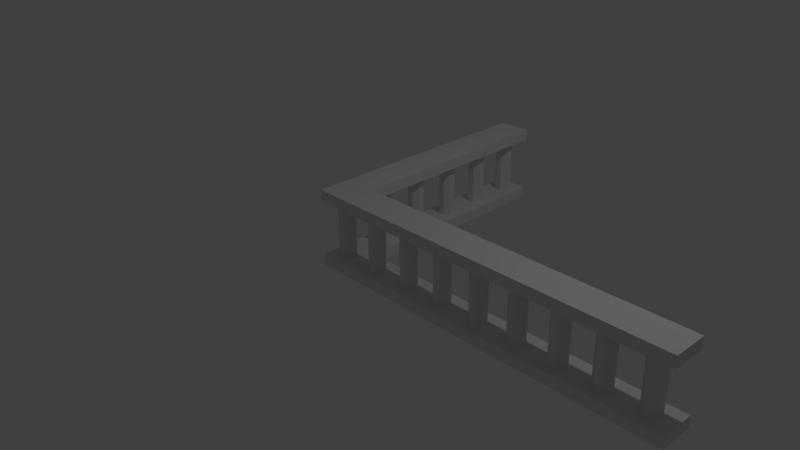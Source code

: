 # Source: banister1.blend  (saved by Blender 2.76.0; exported with 4.5.12 LTS)
import bpy
from mathutils import Matrix  # noqa: F401  (used for matrix-valued properties, if any)

bpy.ops.wm.read_factory_settings(use_empty=True)
scene = bpy.context.scene
scene.name = 'Scene'

# ---- collections
col_collection_1 = bpy.data.collections.new('Collection 1'); scene.collection.children.link(col_collection_1)

# ---- world
world_world = bpy.data.worlds.new('World'); scene.world = world_world
world_world.color = (0.05088, 0.05088, 0.05088)
world_world.use_sun_shadow = False
world_world.sun_shadow_jitter_overblur = 0.0
world_world.cycles.sampling_method = 'MANUAL'
world_world.cycles.sample_map_resolution = 256

# ---- cameras
cam_camera = bpy.data.cameras.new('Camera')
cam_camera.clip_end = 100.0
cam_camera.lens = 35.0
cam_camera.sensor_width = 32.0
cam_camera.sensor_height = 18.0
cam_camera.ortho_scale = 7.314
cam_camera.dof.focus_distance = 0.0
cam_camera.dof.aperture_fstop = 128.0

# ---- lights
light_lamp = bpy.data.lights.new('Lamp', 'POINT')
light_lamp.transmission_factor = 0.0
light_lamp.cutoff_distance = 30.0
light_lamp.energy = 100.0
light_lamp.shadow_buffer_clip_start = 1.001
light_lamp.shadow_soft_size = 0.1
light_lamp.shadow_maximum_resolution = 0.006
light_lamp.use_absolute_resolution = True
light_lamp.cycles.use_multiple_importance_sampling = False

# ---- meshes
me_banister1_001 = bpy.data.meshes.new('Banister1.001')
me_banister1_001.from_pydata([(27.39, -1.206, 5.0), (27.39, -1.206, 0.0), (27.39, -1.794, 5.0), (27.39, -1.794, 0.0), (27.81, -0.791, 5.0), (27.81, -0.791, 0.0), (28.39, -0.791, 5.0), (28.39, -0.791, 0.0), (28.81, -1.206, 5.0), (28.81, -1.206, 0.0), (28.81, -1.794, 5.0), (28.81, -1.794, 0.0), (28.39, -2.209, 5.0), (28.39, -2.209, 0.0), (27.81, -2.209, 5.0), (27.81, -2.209, 0.0), (23.69, -1.206, 5.0), (23.69, -1.206, 0.0), (23.69, -1.794, 5.0), (23.69, -1.794, 0.0), (24.11, -0.791, 5.0), (24.11, -0.791, 0.0), (24.69, -0.791, 5.0), (24.69, -0.791, 0.0), (25.11, -1.206, 5.0), (25.11, -1.206, 0.0), (25.11, -1.794, 5.0), (25.11, -1.794, 0.0), (24.69, -2.209, 5.0), (24.69, -2.209, 0.0), (24.11, -2.209, 5.0), (24.11, -2.209, 0.0), (19.99, -1.206, 5.0), (19.99, -1.206, 0.0), (19.99, -1.794, 5.0), (19.99, -1.794, 0.0), (20.41, -0.791, 5.0), (20.41, -0.791, 0.0), (20.99, -0.791, 5.0), (20.99, -0.791, 0.0), (21.41, -1.206, 5.0), (21.41, -1.206, 0.0), (21.41, -1.794, 5.0), (21.41, -1.794, 0.0), (20.99, -2.209, 5.0), (20.99, -2.209, 0.0), (20.41, -2.209, 5.0), (20.41, -2.209, 0.0), (16.29, -1.206, 5.0), (16.29, -1.206, 0.0), (16.29, -1.794, 5.0), (16.29, -1.794, 0.0), (16.71, -0.791, 5.0), (16.71, -0.791, 0.0), (17.29, -0.791, 5.0), (17.29, -0.791, 0.0), (17.71, -1.206, 5.0), (17.71, -1.206, 0.0), (17.71, -1.794, 5.0), (17.71, -1.794, 0.0), (17.29, -2.209, 5.0), (17.29, -2.209, 0.0), (16.71, -2.209, 5.0), (16.71, -2.209, 0.0), (12.59, -1.206, 5.0), (12.59, -1.206, 0.0), (12.59, -1.794, 5.0), (12.59, -1.794, 0.0), (13.01, -0.791, 5.0), (13.01, -0.791, 0.0), (13.59, -0.791, 5.0), (13.59, -0.791, 0.0), (14.01, -1.206, 5.0), (14.01, -1.206, 0.0), (14.01, -1.794, 5.0), (14.01, -1.794, 0.0), (13.59, -2.209, 5.0), (13.59, -2.209, 0.0), (13.01, -2.209, 5.0), (13.01, -2.209, 0.0), (8.891, -1.206, 5.0), (8.891, -1.206, 0.0), (8.891, -1.794, 5.0), (8.891, -1.794, 0.0), (9.306, -0.791, 5.0), (9.306, -0.791, 0.0), (9.894, -0.791, 5.0), (9.894, -0.791, 0.0), (10.31, -1.206, 5.0), (10.31, -1.206, 0.0), (10.31, -1.794, 5.0), (10.31, -1.794, 0.0), (9.894, -2.209, 5.0), (9.894, -2.209, 0.0), (9.306, -2.209, 5.0), (9.306, -2.209, 0.0), (5.191, -1.206, 5.0), (5.191, -1.206, 0.0), (5.191, -1.794, 5.0), (5.191, -1.794, 0.0), (5.606, -0.791, 5.0), (5.606, -0.791, 0.0), (6.194, -0.791, 5.0), (6.194, -0.791, 0.0), (6.609, -1.206, 5.0), (6.609, -1.206, 0.0), (6.609, -1.794, 5.0), (6.609, -1.794, 0.0), (6.194, -2.209, 5.0), (6.194, -2.209, 0.0), (5.606, -2.209, 5.0), (5.606, -2.209, 0.0), (1.491, -1.206, 5.0), (1.491, -1.206, 0.0), (1.491, -1.794, 5.0), (1.491, -1.794, 0.0), (1.906, -0.791, 5.0), (1.906, -0.791, 0.0), (2.494, -0.791, 5.0), (2.494, -0.791, 0.0), (2.909, -1.206, 5.0), (2.909, -1.206, 0.0), (2.909, -1.794, 5.0), (2.909, -1.794, 0.0), (2.494, -2.209, 5.0), (2.494, -2.209, 0.0), (1.906, -2.209, 5.0), (1.906, -2.209, 0.0), (-2.209, 18.79, 5.0), (-2.209, 18.79, 0.0), (-2.209, 18.21, 5.0), (-2.209, 18.21, 0.0), (-1.794, 19.21, 5.0), (-1.794, 19.21, 0.0), (-1.206, 19.21, 5.0), (-1.206, 19.21, 0.0), (-0.791, 18.79, 5.0), (-0.791, 18.79, 0.0), (-0.791, 18.21, 5.0), (-0.791, 18.21, 0.0), (-1.206, 17.79, 5.0), (-1.206, 17.79, 0.0), (-1.794, 17.79, 5.0), (-1.794, 17.79, 0.0), (-2.209, 14.79, 5.0), (-2.209, 14.79, 0.0), (-2.209, 14.21, 5.0), (-2.209, 14.21, 0.0), (-1.794, 15.21, 5.0), (-1.794, 15.21, 0.0), (-1.206, 15.21, 5.0), (-1.206, 15.21, 0.0), (-0.791, 14.79, 5.0), (-0.791, 14.79, 0.0), (-0.791, 14.21, 5.0), (-0.791, 14.21, 0.0), (-1.206, 13.79, 5.0), (-1.206, 13.79, 0.0), (-1.794, 13.79, 5.0), (-1.794, 13.79, 0.0), (-2.209, 10.79, 5.0), (-2.209, 10.79, 0.0), (-2.209, 10.21, 5.0), (-2.209, 10.21, 0.0), (-1.794, 11.21, 5.0), (-1.794, 11.21, 0.0), (-1.206, 11.21, 5.0), (-1.206, 11.21, 0.0), (-0.791, 10.79, 5.0), (-0.791, 10.79, 0.0), (-0.791, 10.21, 5.0), (-0.791, 10.21, 0.0), (-1.206, 9.791, 5.0), (-1.206, 9.791, 0.0), (-1.794, 9.791, 5.0), (-1.794, 9.791, 0.0), (-2.209, 6.794, 5.0), (-2.209, 6.794, 0.0), (-2.209, 6.206, 5.0), (-2.209, 6.206, 0.0), (-1.794, 7.209, 5.0), (-1.794, 7.209, 0.0), (-1.206, 7.209, 5.0), (-1.206, 7.209, 0.0), (-0.791, 6.794, 5.0), (-0.791, 6.794, 0.0), (-0.791, 6.206, 5.0), (-0.791, 6.206, 0.0), (-1.206, 5.791, 5.0), (-1.206, 5.791, 0.0), (-1.794, 5.791, 5.0), (-1.794, 5.791, 0.0), (-2.209, 2.794, 5.0), (-2.209, 2.794, 0.0), (-2.209, 2.206, 5.0), (-2.209, 2.206, 0.0), (-1.794, 3.209, 5.0), (-1.794, 3.209, 0.0), (-1.206, 3.209, 5.0), (-1.206, 3.209, 0.0), (-0.791, 2.794, 5.0), (-0.791, 2.794, 0.0), (-0.791, 2.206, 5.0), (-0.791, 2.206, 0.0), (-1.206, 1.791, 5.0), (-1.206, 1.791, 0.0), (-1.794, 1.791, 5.0), (-1.794, 1.791, 0.0), (-2.209, -1.206, 5.0), (-2.209, -1.206, 0.0), (-2.209, -1.794, 5.0), (-2.209, -1.794, 0.0), (-1.794, -0.791, 5.0), (-1.794, -0.791, 0.0), (-1.206, -0.791, 5.0), (-1.206, -0.791, 0.0), (-0.791, -1.206, 5.0), (-0.791, -1.206, 0.0), (-0.791, -1.794, 5.0), (-0.791, -1.794, 0.0), (-1.206, -2.209, 5.0), (-1.206, -2.209, 0.0), (-1.794, -2.209, 5.0), (-1.794, -2.209, 0.0), (-3.0, -3.0, 5.0), (-3.0, -3.0, 6.0), (-3.0, 20.0, 5.0), (-3.0, 20.0, 6.0), (0.0, 20.0, 5.0), (0.0, 20.0, 6.0), (30.0, -3.0, 5.0), (30.0, -3.0, 6.0), (0.0, 0.0, 6.0), (30.0, 9.185e-15, 6.0), (0.0, 0.0, 5.0), (30.0, 9.185e-15, 5.0), (30.0, 9.185e-15, 0.0), (30.0, -3.0, 0.0), (-3.0, -3.0, 0.0), (0.0, 0.0, 0.0), (-3.0, 20.0, 0.0), (0.0, 20.0, 0.0), (-3.0, -3.0, -1.0), (30.0, -3.0, -1.0), (30.0, 9.185e-15, -1.0), (-3.0, 20.0, -1.0), (0.0, 20.0, -1.0), (0.0, 0.0, -1.0)], [], [(0, 1, 2), (2, 1, 3), (4, 5, 0), (0, 5, 1), (6, 7, 4), (4, 7, 5), (8, 9, 6), (6, 9, 7), (10, 11, 8), (8, 11, 9), (12, 13, 10), (10, 13, 11), (14, 15, 12), (12, 15, 13), (2, 3, 14), (14, 3, 15), (16, 17, 18), (18, 17, 19), (20, 21, 16), (16, 21, 17), (22, 23, 20), (20, 23, 21), (24, 25, 22), (22, 25, 23), (26, 27, 24), (24, 27, 25), (28, 29, 26), (26, 29, 27), (30, 31, 28), (28, 31, 29), (18, 19, 30), (30, 19, 31), (32, 33, 34), (34, 33, 35), (36, 37, 32), (32, 37, 33), (38, 39, 36), (36, 39, 37), (40, 41, 38), (38, 41, 39), (42, 43, 40), (40, 43, 41), (44, 45, 42), (42, 45, 43), (46, 47, 44), (44, 47, 45), (34, 35, 46), (46, 35, 47), (48, 49, 50), (50, 49, 51), (52, 53, 48), (48, 53, 49), (54, 55, 52), (52, 55, 53), (56, 57, 54), (54, 57, 55), (58, 59, 56), (56, 59, 57), (60, 61, 58), (58, 61, 59), (62, 63, 60), (60, 63, 61), (50, 51, 62), (62, 51, 63), (64, 65, 66), (66, 65, 67), (68, 69, 64), (64, 69, 65), (70, 71, 68), (68, 71, 69), (72, 73, 70), (70, 73, 71), (74, 75, 72), (72, 75, 73), (76, 77, 74), (74, 77, 75), (78, 79, 76), (76, 79, 77), (66, 67, 78), (78, 67, 79), (80, 81, 82), (82, 81, 83), (84, 85, 80), (80, 85, 81), (86, 87, 84), (84, 87, 85), (88, 89, 86), (86, 89, 87), (90, 91, 88), (88, 91, 89), (92, 93, 90), (90, 93, 91), (94, 95, 92), (92, 95, 93), (82, 83, 94), (94, 83, 95), (96, 97, 98), (98, 97, 99), (100, 101, 96), (96, 101, 97), (102, 103, 100), (100, 103, 101), (104, 105, 102), (102, 105, 103), (106, 107, 104), (104, 107, 105), (108, 109, 106), (106, 109, 107), (110, 111, 108), (108, 111, 109), (98, 99, 110), (110, 99, 111), (112, 113, 114), (114, 113, 115), (116, 117, 112), (112, 117, 113), (118, 119, 116), (116, 119, 117), (120, 121, 118), (118, 121, 119), (122, 123, 120), (120, 123, 121), (124, 125, 122), (122, 125, 123), (126, 127, 124), (124, 127, 125), (114, 115, 126), (126, 115, 127), (128, 129, 130), (130, 129, 131), (132, 133, 128), (128, 133, 129), (134, 135, 132), (132, 135, 133), (136, 137, 134), (134, 137, 135), (138, 139, 136), (136, 139, 137), (140, 141, 138), (138, 141, 139), (142, 143, 140), (140, 143, 141), (130, 131, 142), (142, 131, 143), (144, 145, 146), (146, 145, 147), (148, 149, 144), (144, 149, 145), (150, 151, 148), (148, 151, 149), (152, 153, 150), (150, 153, 151), (154, 155, 152), (152, 155, 153), (156, 157, 154), (154, 157, 155), (158, 159, 156), (156, 159, 157), (146, 147, 158), (158, 147, 159), (160, 161, 162), (162, 161, 163), (164, 165, 160), (160, 165, 161), (166, 167, 164), (164, 167, 165), (168, 169, 166), (166, 169, 167), (170, 171, 168), (168, 171, 169), (172, 173, 170), (170, 173, 171), (174, 175, 172), (172, 175, 173), (162, 163, 174), (174, 163, 175), (176, 177, 178), (178, 177, 179), (180, 181, 176), (176, 181, 177), (182, 183, 180), (180, 183, 181), (184, 185, 182), (182, 185, 183), (186, 187, 184), (184, 187, 185), (188, 189, 186), (186, 189, 187), (190, 191, 188), (188, 191, 189), (178, 179, 190), (190, 179, 191), (192, 193, 194), (194, 193, 195), (196, 197, 192), (192, 197, 193), (198, 199, 196), (196, 199, 197), (200, 201, 198), (198, 201, 199), (202, 203, 200), (200, 203, 201), (204, 205, 202), (202, 205, 203), (206, 207, 204), (204, 207, 205), (194, 195, 206), (206, 195, 207), (208, 209, 210), (210, 209, 211), (212, 213, 208), (208, 213, 209), (214, 215, 212), (212, 215, 213), (216, 217, 214), (214, 217, 215), (218, 219, 216), (216, 219, 217), (220, 221, 218), (218, 221, 219), (222, 223, 220), (220, 223, 221), (210, 211, 222), (222, 211, 223), (224, 225, 226), (226, 225, 227), (226, 227, 228), (228, 227, 229), (230, 231, 224), (224, 231, 225), (229, 227, 232), (232, 227, 225), (231, 232, 225), (231, 233, 232), (228, 229, 234), (234, 229, 232), (234, 232, 235), (235, 232, 233), (235, 233, 230), (230, 233, 231), (2, 26, 0), (2, 28, 26), (2, 14, 28), (28, 14, 230), (30, 230, 44), (18, 44, 42), (16, 42, 40), (20, 40, 38), (235, 38, 36), (54, 36, 56), (54, 235, 36), (54, 52, 235), (235, 52, 70), (234, 70, 68), (86, 68, 88), (86, 234, 68), (86, 84, 234), (234, 84, 102), (100, 234, 102), (100, 118, 234), (100, 120, 118), (100, 96, 120), (120, 96, 122), (122, 96, 98), (124, 98, 110), (224, 110, 108), (94, 108, 82), (94, 224, 108), (94, 92, 224), (224, 92, 78), (76, 224, 78), (76, 230, 224), (76, 62, 230), (76, 50, 62), (76, 74, 50), (50, 74, 48), (48, 74, 72), (52, 72, 70), (52, 48, 72), (14, 12, 230), (230, 12, 10), (8, 230, 10), (8, 235, 230), (8, 6, 235), (235, 6, 4), (22, 4, 24), (22, 235, 4), (22, 20, 235), (235, 20, 38), (4, 0, 24), (24, 0, 26), (16, 18, 42), (18, 30, 44), (30, 28, 230), (20, 16, 40), (34, 58, 32), (34, 60, 58), (34, 46, 60), (60, 46, 230), (62, 60, 230), (46, 44, 230), (36, 32, 56), (56, 32, 58), (66, 90, 64), (66, 92, 90), (66, 78, 92), (235, 70, 234), (68, 64, 88), (88, 64, 90), (82, 106, 80), (82, 108, 106), (102, 84, 104), (104, 84, 80), (106, 104, 80), (122, 98, 124), (124, 110, 224), (126, 224, 220), (114, 220, 218), (112, 218, 216), (234, 216, 214), (212, 234, 214), (212, 206, 234), (212, 208, 206), (206, 208, 194), (194, 208, 224), (192, 224, 178), (190, 192, 178), (190, 196, 192), (190, 188, 196), (196, 188, 198), (198, 188, 200), (200, 188, 186), (234, 186, 184), (170, 184, 172), (170, 234, 184), (170, 228, 234), (170, 168, 228), (228, 168, 154), (152, 228, 154), (152, 138, 228), (152, 140, 138), (152, 150, 140), (140, 150, 148), (142, 148, 144), (130, 144, 226), (128, 226, 132), (128, 130, 226), (112, 114, 218), (114, 126, 220), (126, 124, 224), (118, 116, 234), (234, 116, 112), (216, 234, 112), (130, 142, 144), (142, 140, 148), (138, 136, 228), (228, 136, 134), (132, 228, 134), (132, 226, 228), (144, 146, 226), (226, 146, 160), (162, 226, 160), (162, 224, 226), (162, 176, 224), (162, 174, 176), (176, 174, 180), (180, 174, 172), (182, 172, 184), (182, 180, 172), (146, 158, 160), (160, 158, 164), (164, 158, 156), (166, 156, 168), (166, 164, 156), (156, 154, 168), (176, 178, 224), (200, 186, 234), (202, 234, 204), (202, 200, 234), (192, 194, 224), (206, 204, 234), (208, 210, 224), (224, 210, 222), (220, 224, 222), (1, 25, 3), (1, 23, 25), (1, 5, 23), (23, 5, 236), (21, 236, 39), (17, 39, 41), (19, 41, 43), (31, 43, 45), (237, 45, 47), (61, 47, 59), (61, 237, 47), (61, 63, 237), (237, 63, 77), (238, 77, 79), (93, 79, 91), (93, 238, 79), (93, 95, 238), (238, 95, 109), (111, 238, 109), (111, 125, 238), (111, 123, 125), (111, 99, 123), (123, 99, 121), (121, 99, 97), (119, 97, 101), (239, 101, 103), (85, 103, 81), (85, 239, 103), (85, 87, 239), (239, 87, 69), (71, 239, 69), (71, 236, 239), (71, 53, 236), (71, 49, 53), (71, 73, 49), (49, 73, 51), (51, 73, 75), (63, 75, 77), (63, 51, 75), (5, 7, 236), (236, 7, 9), (237, 9, 11), (13, 237, 11), (13, 15, 237), (237, 15, 29), (31, 237, 29), (31, 45, 237), (236, 9, 237), (29, 15, 27), (27, 15, 3), (25, 27, 3), (19, 17, 41), (17, 21, 39), (21, 23, 236), (31, 19, 43), (33, 57, 35), (33, 55, 57), (33, 37, 55), (55, 37, 236), (53, 55, 236), (37, 39, 236), (47, 35, 59), (59, 35, 57), (65, 89, 67), (65, 87, 89), (65, 69, 87), (237, 77, 238), (79, 67, 91), (91, 67, 89), (81, 105, 83), (81, 103, 105), (109, 95, 107), (107, 95, 83), (105, 107, 83), (121, 97, 119), (119, 101, 239), (117, 239, 113), (117, 119, 239), (113, 217, 115), (113, 239, 217), (217, 239, 215), (215, 239, 213), (213, 239, 207), (209, 207, 195), (238, 195, 193), (179, 193, 191), (179, 238, 193), (179, 177, 238), (238, 177, 163), (240, 163, 161), (147, 161, 159), (147, 240, 161), (147, 145, 240), (240, 145, 131), (129, 240, 131), (129, 133, 240), (240, 133, 135), (241, 135, 137), (139, 241, 137), (139, 153, 241), (139, 141, 153), (153, 141, 151), (151, 141, 143), (149, 143, 145), (149, 151, 143), (125, 127, 238), (238, 127, 221), (223, 238, 221), (223, 211, 238), (238, 211, 209), (195, 238, 209), (221, 127, 219), (219, 127, 115), (217, 219, 115), (240, 135, 241), (143, 131, 145), (153, 155, 241), (241, 155, 169), (171, 241, 169), (171, 239, 241), (171, 185, 239), (171, 173, 185), (185, 173, 183), (183, 173, 175), (181, 175, 177), (181, 183, 175), (155, 157, 169), (169, 157, 167), (167, 157, 159), (165, 159, 161), (165, 167, 159), (238, 163, 240), (175, 163, 177), (185, 187, 239), (239, 187, 201), (203, 239, 201), (203, 205, 239), (239, 205, 207), (187, 189, 201), (201, 189, 199), (199, 189, 191), (197, 191, 193), (197, 199, 191), (213, 207, 209), (238, 242, 237), (237, 242, 243), (237, 243, 236), (236, 243, 244), (240, 245, 238), (238, 245, 242), (241, 246, 240), (240, 246, 245), (236, 244, 239), (239, 244, 247), (239, 247, 241), (241, 247, 246), (246, 247, 245), (245, 247, 242), (242, 247, 243), (243, 247, 244)])
me_banister1_001.use_remesh_preserve_volume = False
me_banister1_001.use_remesh_preserve_attributes = False
me_banister1_001.use_mirror_vertex_groups = False
me_banister1_001.update()

# ---- objects
ob_banister1_001 = bpy.data.objects.new('Banister1.001', me_banister1_001)
ob_lamp = bpy.data.objects.new('Lamp', light_lamp)
ob_camera = bpy.data.objects.new('Camera', cam_camera)

# ---- transforms, parenting, visibility, modifiers, constraints
ob_banister1_001.location = (0.0, 0.0, 0.0)
ob_banister1_001.scale = (0.1504, 0.1504, 0.1504)
ob_banister1_001.lineart.crease_threshold = 0.0
ob_lamp.location = (4.076, 1.005, 5.904)
ob_lamp.rotation_euler = (0.6503, 0.05522, 1.866)
ob_lamp.lock_rotations_4d = False
ob_lamp.empty_display_type = 'ARROWS'
ob_lamp.color = (0.0, 0.0, 0.0, 0.0)
ob_lamp.lineart.crease_threshold = 0.0
ob_camera.location = (7.481, -6.508, 5.344)
ob_camera.rotation_euler = (1.109, 0.01082, 0.8149)
ob_camera.lock_rotations_4d = False
ob_camera.empty_display_type = 'ARROWS'
ob_camera.color = (0.0, 0.0, 0.0, 0.0)
ob_camera.display_type = 'WIRE'
ob_camera.lineart.crease_threshold = 0.0

# ---- collection membership
col_collection_1.objects.link(ob_banister1_001)
col_collection_1.objects.link(ob_lamp)
col_collection_1.objects.link(ob_camera)

# ---- scene / render settings (as saved in the file)
scene.camera = ob_camera
scene.frame_start = 1; scene.frame_end = 250; scene.frame_set(1)
scene.render.engine = 'BLENDER_EEVEE_NEXT'
scene.render.resolution_percentage = 50
scene.render.dither_intensity = 0.0
scene.cycles.use_denoising = False
scene.cycles.samples = 10
scene.cycles.sampling_pattern = 'TABULATED_SOBOL'
scene.cycles.light_sampling_threshold = 0.0
scene.cycles.use_adaptive_sampling = False
scene.cycles.use_light_tree = False
scene.cycles.blur_glossy = 0.0
scene.cycles.pixel_filter_type = 'GAUSSIAN'
scene.cycles.sample_clamp_indirect = 0.0
scene.view_settings.view_transform = 'Standard'
bpy.context.view_layer.update()
